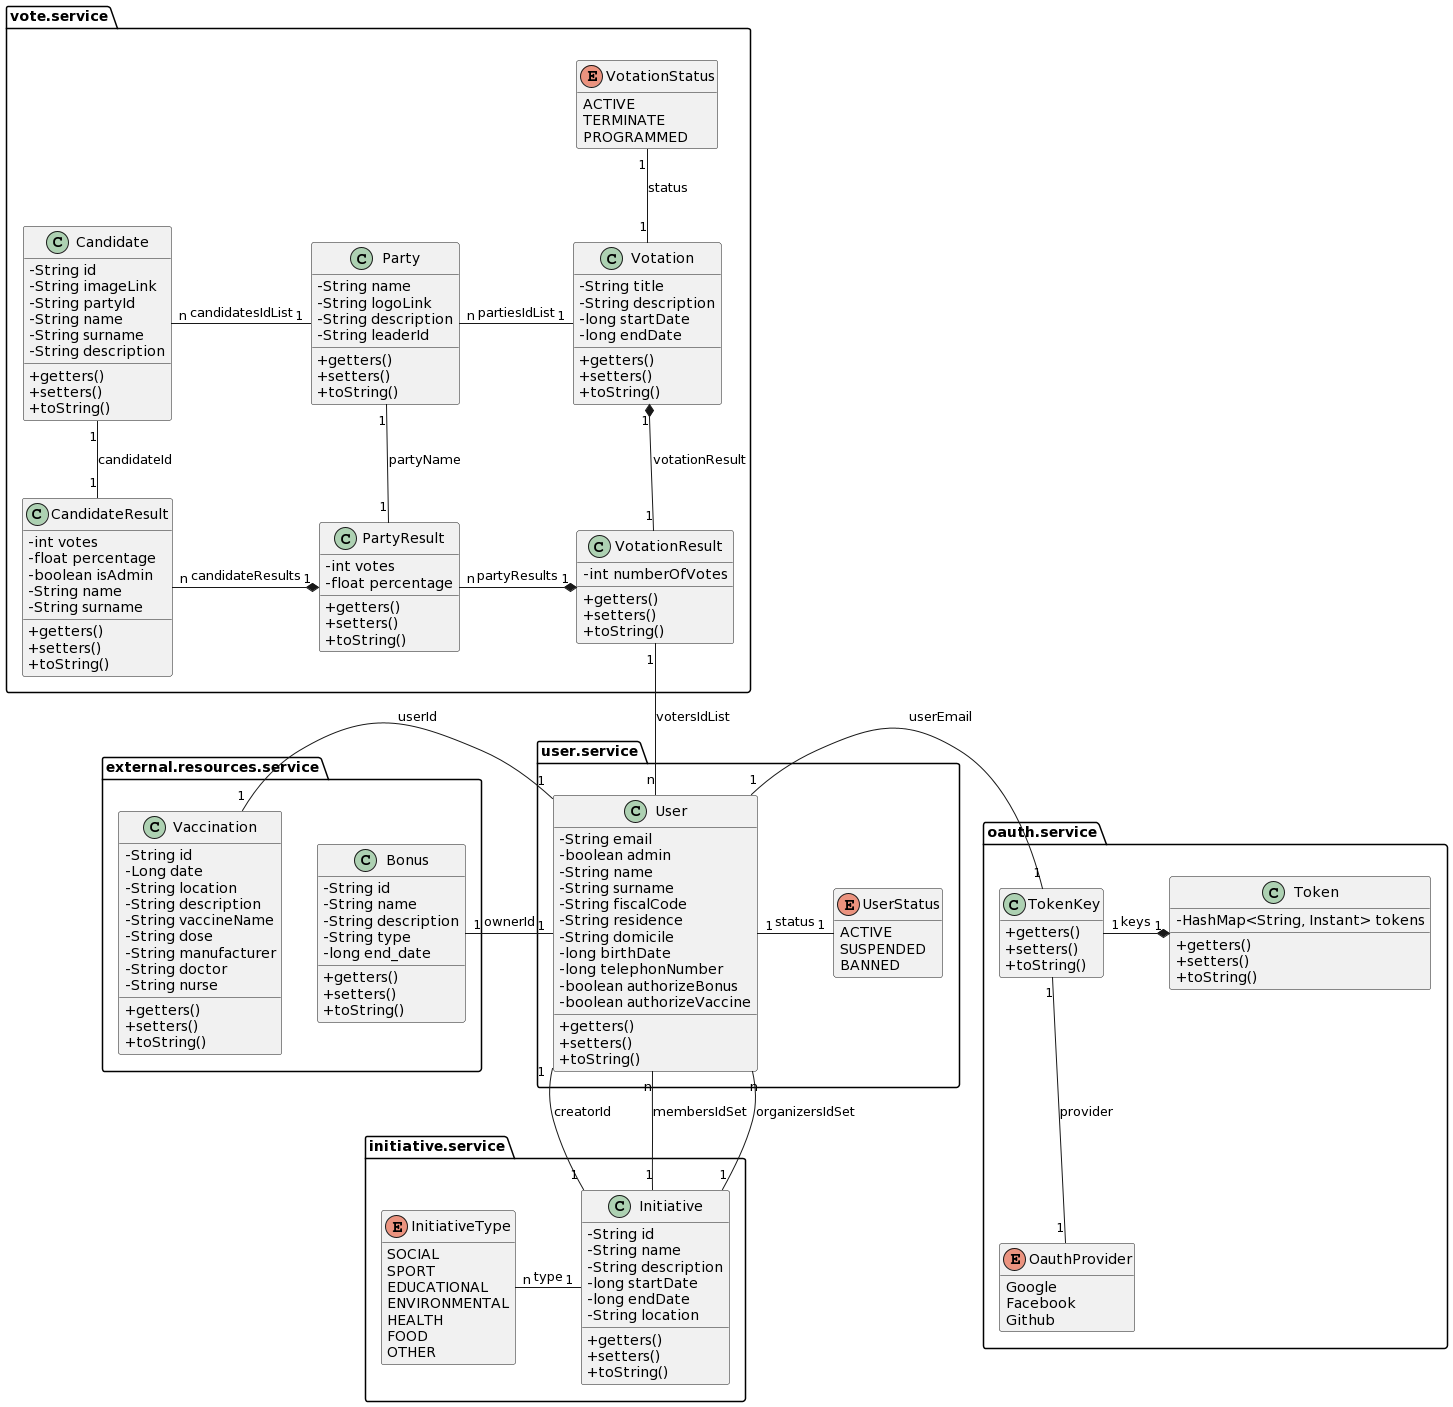

The diagram above was rendered by PlantUML. Its source (embedded in the PNG):
@startuml
'https://plantuml.com/class-diagram
hide empty members
skinparam classAttributeIconSize 0

namespace external.resources.service{
    class Bonus{
        - String id
        - String name
        - String description
        - String type
        - long end_date
        + getters()
        + setters()
        + toString()
    }

    Bonus "1" -r- "1" user.service.User: ownerId

    class Vaccination{
        - String id
        - Long date
        - String location
        - String description
        - String vaccineName
        - String dose
        - String manufacturer
        - String doctor
        - String nurse
        + getters()
        + setters()
        + toString()
    }

    Vaccination "1" -r- "1" user.service.User: userId

}

namespace initiative.service{

    enum InitiativeType{
        SOCIAL
        SPORT
        EDUCATIONAL
        ENVIRONMENTAL
        HEALTH
        FOOD
        OTHER
    }

    class Initiative{
        -  String id
        -  String name
        -  String description
        -  long startDate
        -  long endDate
        -  String location
        + getters()
        + setters()
        + toString()
    }

    Initiative "1" -l- "n" InitiativeType: type
    Initiative "1" -u- "1" user.service.User: creatorId
    Initiative "1" -u- "n" user.service.User: membersIdSet
    Initiative "1" -u- "n" user.service.User: organizersIdSet

}



namespace oauth.service{
    enum OauthProvider {
        Google
        Facebook
        Github
    }

    class TokenKey{
        + getters()
        + setters()
        + toString()
    }

    TokenKey "1" -d- "1" OauthProvider: provider
    TokenKey "1" -l- "1" user.service.User: userEmail

    class Token{
        - HashMap<String, Instant> tokens
        + getters()
        + setters()
        + toString()
    }

    Token "1" *-l- "1" TokenKey: keys

}

namespace vote.service{
    class Candidate{
        -  String id
        -  String imageLink
        -  String partyId
        -  String name
        -  String surname
        -  String description
        + getters()
        + setters()
        + toString()
    }

    class Party{
        -  String name
        -  String logoLink
        -  String description
        -  String leaderId
        + getters()
        + setters()
        + toString()
    }

    Party "1" -l- "n" Candidate: candidatesIdList

    class CandidateResult{
        - int votes
        - float percentage
        - boolean isAdmin
        - String name
        - String surname
        + getters()
        + setters()
        + toString()
    }

    CandidateResult "1" -u- "1" Candidate: candidateId

    class PartyResult{
        - int votes
        - float percentage
        + getters()
        + setters()
        + toString()
    }

    PartyResult "1" *-l- "n" CandidateResult: candidateResults
    PartyResult "1" -u- "1" Party: partyName

    class VotationResult{
        -  int numberOfVotes
        + getters()
        + setters()
        + toString()

    }

    VotationResult "1" *-l- "n" PartyResult: partyResults
    VotationResult "1" -d- "n" user.service.User: votersIdList

    enum VotationStatus{
        ACTIVE
        TERMINATE
        PROGRAMMED
    }

    class Votation{
        - String title
        - String description
        - long startDate
        - long endDate
        + getters()
        + setters()
        + toString()
    }

    Votation "1" -u- "1" VotationStatus: status
    Votation "1" -l- "n" Party: partiesIdList
    Votation "1" *-d- "1" VotationResult: votationResult
}

namespace user.service{

    enum UserStatus{
        ACTIVE
        SUSPENDED
        BANNED
    }

    class User{
        -  String email
        -  boolean admin
        -  String name
        -  String surname
        -  String fiscalCode
        -  String residence
        -  String domicile
        -  long birthDate
        -  long telephonNumber
        -  boolean authorizeBonus
        -  boolean authorizeVaccine
        + getters()
        + setters()
        + toString()
    }

    User "1" -r- "1" UserStatus: status
}
@enduml